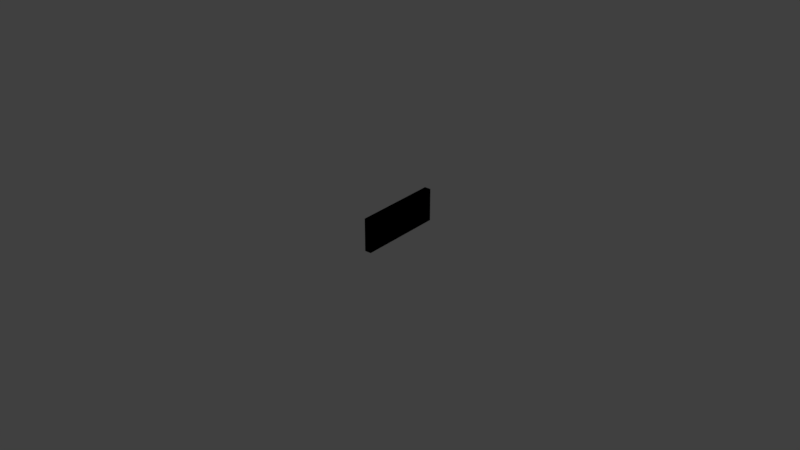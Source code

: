 # Source: test.blend  (saved by Blender 2.78.0; exported with 4.5.12 LTS)
import bpy
from mathutils import Matrix  # noqa: F401  (used for matrix-valued properties, if any)

bpy.ops.wm.read_factory_settings(use_empty=True)
scene = bpy.context.scene
scene.name = 'Scene'

# ---- collections
col_collection_1 = bpy.data.collections.new('Collection 1'); scene.collection.children.link(col_collection_1)
col_collection_2 = bpy.data.collections.new('Collection 2'); scene.collection.children.link(col_collection_2)
col_collection_2.hide_render = True
col_collection_2.hide_viewport = True
col_collection_3 = bpy.data.collections.new('Collection 3'); scene.collection.children.link(col_collection_3)
col_collection_3.hide_render = True
col_collection_3.hide_viewport = True
col_collection_4 = bpy.data.collections.new('Collection 4'); scene.collection.children.link(col_collection_4)
col_collection_4.hide_render = True
col_collection_4.hide_viewport = True

# ---- materials (node trees are filled in below, after node groups)
mat_mainwall = bpy.data.materials.new('MainWall')
mat_mainwall.alpha_threshold = 0.0
mat_mainwall.use_transparent_shadow = False
mat_mainwall.specular_color = (0.0, 0.0, 0.0)
mat_mainwall.roughness = 0.5
mat_mainwall.specular_intensity = 1.0
mat_mapground = bpy.data.materials.new('MapGround')
mat_mapground.alpha_threshold = 0.0
mat_mapground.use_transparent_shadow = False
mat_mapground.specular_color = (0.89, 0.89, 0.89)
mat_mapground.roughness = 0.5
mat_mapground.specular_intensity = 0.0

# ---- material node trees
mat_mainwall.use_nodes = True; mat_mainwall.node_tree.nodes.clear()
_N = mat_mainwall.node_tree.nodes; _L = mat_mainwall.node_tree.links
n0 = _N.new('NodeUndefined'); n0.name = 'Output'; n0.location = (300, 300)
n0.inputs[1].default_value = 1.0
n1 = _N.new('NodeUndefined'); n1.name = 'Material'; n1.location = (21, 395)
n1.inputs[0].default_value = (0.8, 0.8, 0.8, 1.0)
n1.inputs[1].default_value = (0.0, 0.0, 0.0, 1.0)
n1.inputs[2].default_value = 1.0
n1.inputs[3].default_value = (0.0, 0.0, 0.0)
_L.new(n1.outputs[0], n0.inputs[0])

# ---- world
world_world = bpy.data.worlds.new('World'); scene.world = world_world
world_world.color = (0.05088, 0.05088, 0.05088)
world_world.use_sun_shadow = False
world_world.sun_shadow_jitter_overblur = 0.0
world_world.cycles.sampling_method = 'MANUAL'

# ---- lights
light_point_008 = bpy.data.lights.new('Point.008', 'POINT')
light_point_008.transmission_factor = 0.0
light_point_008.energy = 1000.0
light_point_008.shadow_buffer_clip_start = 0.5
light_point_008.shadow_soft_size = 0.1
light_point_008.shadow_maximum_resolution = 0.006
light_point_008.use_absolute_resolution = True
light_point_007 = bpy.data.lights.new('Point.007', 'POINT')
light_point_007.transmission_factor = 0.0
light_point_007.energy = 1000.0
light_point_007.shadow_buffer_clip_start = 0.5
light_point_007.shadow_soft_size = 0.1
light_point_007.shadow_maximum_resolution = 0.006
light_point_007.use_absolute_resolution = True

# ---- meshes
me_cube_042 = bpy.data.meshes.new('Cube.042')
me_cube_042.from_pydata([(-0.4, -1.07, -0.5), (-0.4, -1.07, 0.8333), (-0.4, 1.023, -0.5), (-0.4, 1.023, 0.8333), (0.4, -1.07, -0.5), (0.4, -1.07, 0.8333), (0.4, 1.023, -0.5), (0.4, 1.023, 0.8333)], [], [(0, 1, 3, 2), (2, 3, 7, 6), (6, 7, 5, 4), (4, 5, 1, 0), (2, 6, 4, 0), (7, 3, 1, 5)])
_uv = me_cube_042.uv_layers.new(name='UVMap')
_uv.uv.foreach_set('vector', [0.0, -1.0, 1.0, -1.0, 1.0, 1.0, 0.0, 1.0, 0.0, 0.8125, 1.0, 0.8125, 1.0, 1.0, 0.0, 1.0, 0.0, -1.0, 1.0, -1.0, 1.0, 1.0, 0.0, 1.0, 0.0, 0.8125, 1.0, 0.8125, 1.0, 1.0, 0.0, 1.0, 0.0, 0.0, 1.0, 0.0, 1.0, 1.0, 0.0, 1.0, 0.875, 1.0, 1.0, 1.0, 1.0, -1.0, 0.875, -1.0])
me_cube_042.materials.append(mat_mainwall)
me_cube_042.use_remesh_preserve_volume = False
me_cube_042.use_remesh_preserve_attributes = False
me_cube_042.use_mirror_vertex_groups = False
me_cube_042.update()
me_plane_003 = bpy.data.meshes.new('Plane.003')
me_plane_003.from_pydata([(6.3, 3.0, 0.0), (-1.3, 3.0, 0.0), (6.3, -3.0, 0.0), (-1.3, -3.0, 0.0), (-1.3, 3.0, 4.0), (-1.3, -3.0, 4.0)], [], [(0, 2, 3, 1), (3, 5, 4, 1), (2, 0, 4, 5), (1, 4, 0), (3, 2, 5)])
_uv = me_plane_003.uv_layers.new(name='UVMap')
_uv.uv.foreach_set('vector', [0.0, 0.0, 1.0, 0.0, 1.0, 1.0, 0.0, 1.0, 0.0, 0.0, 1.0, 0.0, 1.0, 1.0, 0.0, 1.0, 0.0, 0.0, 0.625, 0.0, 0.625, 0.375, 0.0, 0.375, 0.0, 0.0, 0.875, 0.0, 0.0, 0.875, 0.0, 0.0, 0.75, 0.0, 0.0, 0.75])
me_plane_003.use_remesh_preserve_volume = False
me_plane_003.use_remesh_preserve_attributes = False
me_plane_003.use_mirror_vertex_groups = False
me_plane_003.update()
me_cylinder = bpy.data.meshes.new('Cylinder')
me_cylinder.from_pydata([(-12.54, 27.28, -0.5), (-12.54, 27.28, 2.5), (12.54, 27.28, -0.5), (12.54, 27.28, 2.5), (27.28, 12.54, -0.5), (27.28, 12.54, 2.5), (27.28, -12.54, -0.5), (27.28, -12.54, 2.5), (12.54, -27.28, -0.5), (12.54, -27.28, 2.5), (-12.54, -27.28, -0.5), (-12.54, -27.28, 2.5), (-27.28, -12.54, -0.5), (-27.28, -12.54, 2.5), (-27.28, 12.54, -0.5), (-27.28, 12.54, 2.5), (-13.56, -13.56, 2.5), (13.56, -13.56, 2.5), (13.56, 13.56, 2.5), (-13.56, 13.56, 2.5), (-13.56, -13.56, -1.5), (13.56, -13.56, -1.5), (13.56, 13.56, -1.5), (-13.56, 13.56, -1.5)], [], [(0, 1, 3, 2), (2, 3, 5, 4), (4, 5, 7, 6), (6, 7, 9, 8), (8, 9, 11, 10), (10, 11, 13, 12), (12, 13, 15, 14), (14, 15, 1, 0), (16, 20, 23, 19), (18, 22, 21, 17), (19, 23, 22, 18), (17, 21, 20, 16), (20, 21, 22, 23), (13, 16, 19, 15), (1, 19, 18, 3), (5, 18, 17, 7), (9, 17, 16, 11), (7, 17, 9), (3, 18, 5), (11, 16, 13), (15, 19, 1)])
me_cylinder.polygons.foreach_set('use_smooth', [0, 0, 0, 0, 0, 0, 0, 0, 0, 0, 0, 0, 1, 0, 0, 0, 0, 0, 0, 0, 0])
_uv = me_cylinder.uv_layers.new(name='UVMap')
_uv.uv.foreach_set('vector', [0.2819, 0.9826, 0.3072, 0.9293, 0.7114, 0.9277, 0.7313, 0.9826, 0.7313, 0.9826, 0.7114, 0.9277, 0.9459, 0.696, 0.9999, 0.7202, 0.9999, 0.7202, 0.9459, 0.696, 0.9281, 0.2915, 0.9825, 0.2704, 0.9825, 0.2704, 0.9281, 0.2915, 0.6928, 0.05344, 0.7181, 0.0001023, 0.7181, 0.0001023, 0.6928, 0.05344, 0.2886, 0.05503, 0.2687, 9.911e-05, 0.2687, 9.911e-05, 0.2886, 0.05503, 0.0541, 0.2867, 9.911e-05, 0.2625, 9.911e-05, 0.2625, 0.0541, 0.2867, 0.07189, 0.6912, 0.01749, 0.7123, 0.01749, 0.7123, 0.07189, 0.6912, 0.3072, 0.9293, 0.2819, 0.9826, 0.2786, 0.2637, 0.3289, 0.332, 0.3514, 0.6488, 0.2871, 0.6973, 0.7214, 0.719, 0.6711, 0.6507, 0.6486, 0.3339, 0.7129, 0.2854, 0.2871, 0.6973, 0.3514, 0.6488, 0.6711, 0.6507, 0.7214, 0.719, 0.7129, 0.2854, 0.6486, 0.3339, 0.3289, 0.332, 0.2786, 0.2637, -2.285, -1.633, 4.591, -1.633, 4.591, 4.921, -2.285, 4.923, 0.002481, 0.003528, 4.316, 0.004123, 4.294, 3.981, 0.001096, 3.978, 1.009, 3.655, 6.183, 3.646, 6.179, 0.00252, 1.016, -0.0005105, -0.00515, -0.01022, 4.313, 0.00252, 4.274, 3.982, -0.03845, 3.966, 4.312, 0.0006291, 4.312, 3.971, 6.264e-05, 3.969, 8.494e-05, 0.0001111, 4.003, 2.24, 4.038, -0.01419, 0.01771, -0.05867, 2.867, -0.0008177, 0.01103, 0.0007972, 0.008848, 2.511, 0.01748, -0.07205, 4.036, -0.01784, 4.04, 2.347, 0.02358, -0.06583, 4.04, -0.01138, 4.028, 2.282])
me_cylinder.materials.append(mat_mapground)
me_cylinder.use_remesh_preserve_volume = False
me_cylinder.use_remesh_preserve_attributes = False
me_cylinder.use_mirror_vertex_groups = False
me_cylinder.update()
me_cube_005 = bpy.data.meshes.new('Cube.005')
me_cube_005.from_pydata([(0.4243, -0.9899, -0.5), (0.4243, -0.9899, 0.5), (-0.9899, 0.4243, -0.5), (-0.9899, 0.4243, 0.5), (0.9899, -0.4243, -0.5), (0.9899, -0.4243, 0.5), (-0.4243, 0.9899, -0.5), (-0.4243, 0.9899, 0.5)], [], [(0, 1, 3, 2), (2, 3, 7, 6), (6, 7, 5, 4), (4, 5, 1, 0), (2, 6, 4, 0), (7, 3, 1, 5)])
_uv = me_cube_005.uv_layers.new(name='UVMap')
_uv.uv.foreach_set('vector', [0.0, 0.2339, 0.2504, 0.2339, 0.2504, 1.0, 0.0, 1.0, 0.6195, 0.003732, 1.0, 0.003732, 1.0, 0.7574, 0.6195, 0.7574, 0.0, 0.2277, 0.2461, 0.2277, 0.2461, 1.0, 0.0, 1.0, 0.0, 0.0, 1.0, 0.0, 1.0, 0.3693, 0.0, 0.3693, 0.0, 0.0, 1.0, 0.0, 1.0, 1.0, 0.0, 1.0, 0.0, 0.0, 0.2463, 0.0, 0.2463, 1.0, 0.0, 1.0])
me_cube_005.use_remesh_preserve_volume = False
me_cube_005.use_remesh_preserve_attributes = False
me_cube_005.use_mirror_vertex_groups = False
me_cube_005.update()

# ---- objects
ob_point_001 = bpy.data.objects.new('Point.001', light_point_008)
ob_point = bpy.data.objects.new('Point', light_point_007)
ob_cube_030 = bpy.data.objects.new('Cube.030', me_cube_042)
ob_plane_002 = bpy.data.objects.new('Plane.002', me_plane_003)
ob_cylinder = bpy.data.objects.new('Cylinder', me_cylinder)
ob_cube_003 = bpy.data.objects.new('Cube.003', me_cube_005)

# ---- transforms, parenting, visibility, modifiers, constraints
ob_point_001.location = (-5.148, -7.687, 7.133)
ob_point_001.lineart.crease_threshold = 0.0
ob_point.location = (1.945, 9.91, 7.133)
ob_point.lineart.crease_threshold = 0.0
ob_cube_030.location = (-0.08929, -0.04931, 1.5)
ob_cube_030.scale = (1.0, 5.015, 3.0)
ob_cube_030.lineart.crease_threshold = 0.0
ob_plane_002.location = (-7.106, 0.0, 0.0)
ob_plane_002.lineart.crease_threshold = 0.0
ob_cylinder.location = (-0.007748, 0.1143, 1.462)
ob_cylinder.lineart.crease_threshold = 0.0
ob_cube_003.location = (6.0, 6.0, 0.5)
ob_cube_003.lineart.crease_threshold = 0.0

# ---- collection membership
col_collection_1.objects.link(ob_point_001)
col_collection_1.objects.link(ob_point)
col_collection_1.objects.link(ob_cube_030)
col_collection_2.objects.link(ob_plane_002)
col_collection_3.objects.link(ob_cylinder)
col_collection_4.objects.link(ob_cube_003)

# ---- scene / render settings (as saved in the file)
scene.frame_start = 1; scene.frame_end = 250; scene.frame_set(0)
scene.render.engine = 'BLENDER_EEVEE_NEXT'
scene.render.resolution_percentage = 50
scene.render.dither_intensity = 0.0
scene.cycles.use_denoising = False
scene.cycles.samples = 128
scene.cycles.sampling_pattern = 'TABULATED_SOBOL'
scene.cycles.light_sampling_threshold = 0.0
scene.cycles.use_adaptive_sampling = False
scene.cycles.use_light_tree = False
scene.cycles.blur_glossy = 0.0
scene.cycles.sample_clamp_indirect = 0.0
scene.view_settings.view_transform = 'Standard'
bpy.context.view_layer.update()

# ---- added for rendering (the .blend has no active camera): camera
cam_auto = bpy.data.cameras.new('AutoCamera')
cam_auto.lens = 50.0
cam_auto.sensor_width = 36.0
cam_auto.clip_end = 1256.01
ob_auto_camera = bpy.data.objects.new('AutoCamera', cam_auto)
scene.collection.objects.link(ob_auto_camera)
ob_auto_camera.location = (71.5679, -85.8815, 58.5043)
ob_auto_camera.rotation_euler = (1.09748, -7.21219e-08, 0.694738)
scene.camera = ob_auto_camera
bpy.context.view_layer.update()

